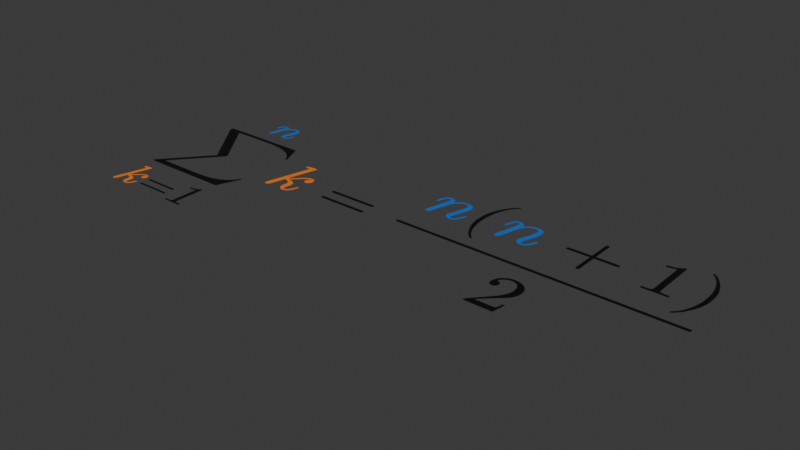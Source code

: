 # Source: image_eq.blend  (saved by Blender 4.3.34; exported with 4.5.12 LTS)
import bpy
from mathutils import Matrix  # noqa: F401  (used for matrix-valued properties, if any)

bpy.ops.wm.read_factory_settings(use_empty=True)
scene = bpy.context.scene
scene.name = 'Scene'

# ---- collections
col_collection = bpy.data.collections.new('Collection'); scene.collection.children.link(col_collection)

# ---- images (referenced by path relative to the original .blend; pixels are not part of the script)
import os
ASSET_DIR = os.environ.get("B2B_ASSET_DIR", "")  # directory of the original .blend (textures are referenced by path, not embedded)
HERE = os.path.dirname(os.path.abspath(__file__))  # packed textures are extracted next to this script under _unpacked/

def load_image(name, relpath, width, height, colorspace="sRGB"):
    """Load a texture the original file referenced (path relative to the .blend, or extracted next to this script)."""
    p = next((c for c in (os.path.join(HERE, relpath), os.path.join(ASSET_DIR, relpath)) if relpath and os.path.exists(c)), "")
    if p:
        img = bpy.data.images.load(p, check_existing=True)
        img.name = name
    else:  # same state as the original file: an image datablock whose file is absent (Cycles renders it pink)
        img = bpy.data.images.new(name, width, height)
        img.source = "FILE"
        img.filepath = "//" + (relpath or name)
    img.colorspace_settings.name = colorspace
    return img
img_hello_png_007 = load_image('hello.png.007', '_unpacked/hello.e7e1a12e.png', 1181, 412, 'sRGB')

# ---- materials (node trees are filled in below, after node groups)
mat_transparentimagematerial_005 = bpy.data.materials.new('TransparentImageMaterial.005')

# ---- material node trees
mat_transparentimagematerial_005.use_nodes = True; mat_transparentimagematerial_005.node_tree.nodes.clear()
_N = mat_transparentimagematerial_005.node_tree.nodes; _L = mat_transparentimagematerial_005.node_tree.links
n0 = _N.new('ShaderNodeBsdfPrincipled'); n0.name = 'Principled BSDF'; n0.location = (-369, 468)
n1 = _N.new('ShaderNodeOutputMaterial'); n1.name = 'Material Output'; n1.location = (-15, 426)
n2 = _N.new('ShaderNodeTexImage'); n2.name = 'Image Texture'; n2.location = (-757, 473)
n2.image = img_hello_png_007
n3 = _N.new('ShaderNodeMixShader'); n3.name = 'Mix Shader'; n3.location = (-96, -54)
n4 = _N.new('ShaderNodeBsdfTransparent'); n4.name = 'Transparent BSDF'; n4.location = (-693, 155)
_L.new(n2.outputs[0], n0.inputs[0])
_L.new(n2.outputs[1], n3.inputs[0])
_L.new(n0.outputs[0], n3.inputs[2])
_L.new(n4.outputs[0], n3.inputs[1])
_L.new(n3.outputs[0], n1.inputs[0])
n1.is_active_output = True

# ---- world
world_world = bpy.data.worlds.new('World'); scene.world = world_world
world_world.use_nodes = True; world_world.node_tree.nodes.clear()
_N = world_world.node_tree.nodes; _L = world_world.node_tree.links
n0 = _N.new('ShaderNodeOutputWorld'); n0.name = 'World Output'; n0.location = (300, 300)
n1 = _N.new('ShaderNodeBackground'); n1.name = 'Background'; n1.location = (10, 300)
n1.inputs[0].default_value = (0.05088, 0.05088, 0.05088, 1.0)
_L.new(n1.outputs[0], n0.inputs[0])
n0.is_active_output = True
world_world.color = (0.05088, 0.05088, 0.05088)
world_world.sun_shadow_jitter_overblur = 0.0

# ---- meshes
me_plane_007 = bpy.data.meshes.new('Plane.007')
me_plane_007.from_pydata([(-1.0, -1.0, 0.0), (1.0, -1.0, 0.0), (-1.0, 1.0, 0.0), (1.0, 1.0, 0.0)], [], [(0, 1, 3, 2)])
_uv = me_plane_007.uv_layers.new(name='UVMap')
_uv.uv.foreach_set('vector', [0.0, 0.0, 1.0, 0.0, 1.0, 1.0, 0.0, 1.0])
me_plane_007.materials.append(mat_transparentimagematerial_005)
me_plane_007.update()

# ---- objects
ob_plane = bpy.data.objects.new('Plane', me_plane_007)

# ---- transforms, parenting, visibility, modifiers, constraints
ob_plane.location = (0.0, 0.0, 0.0)
ob_plane.scale = (8.6, 3.0, 1.0)

# ---- collection membership
scene.collection.objects.link(ob_plane)

# ---- scene / render settings (as saved in the file)
scene.frame_start = 1; scene.frame_end = 250; scene.frame_set(1)
scene.render.engine = 'BLENDER_EEVEE_NEXT'
bpy.context.view_layer.update()

# ---- added for rendering (the .blend has no active camera and no usable light): camera, sun
cam_auto = bpy.data.cameras.new('AutoCamera')
cam_auto.lens = 50.0
cam_auto.sensor_width = 36.0
cam_auto.clip_end = 1000.0
ob_auto_camera = bpy.data.objects.new('AutoCamera', cam_auto)
scene.collection.objects.link(ob_auto_camera)
ob_auto_camera.location = (16.8535, -20.2242, 13.4828)
ob_auto_camera.rotation_euler = (1.09748, -7.21219e-08, 0.694738)
scene.camera = ob_auto_camera
light_auto_sun = bpy.data.lights.new('AutoSun', 'SUN')
light_auto_sun.energy = 3.0
light_auto_sun.angle = 0.0523599
ob_auto_sun = bpy.data.objects.new('AutoSun', light_auto_sun)
scene.collection.objects.link(ob_auto_sun)
ob_auto_sun.rotation_euler = (0.872665, 0.174533, 0.523599)
bpy.context.view_layer.update()
